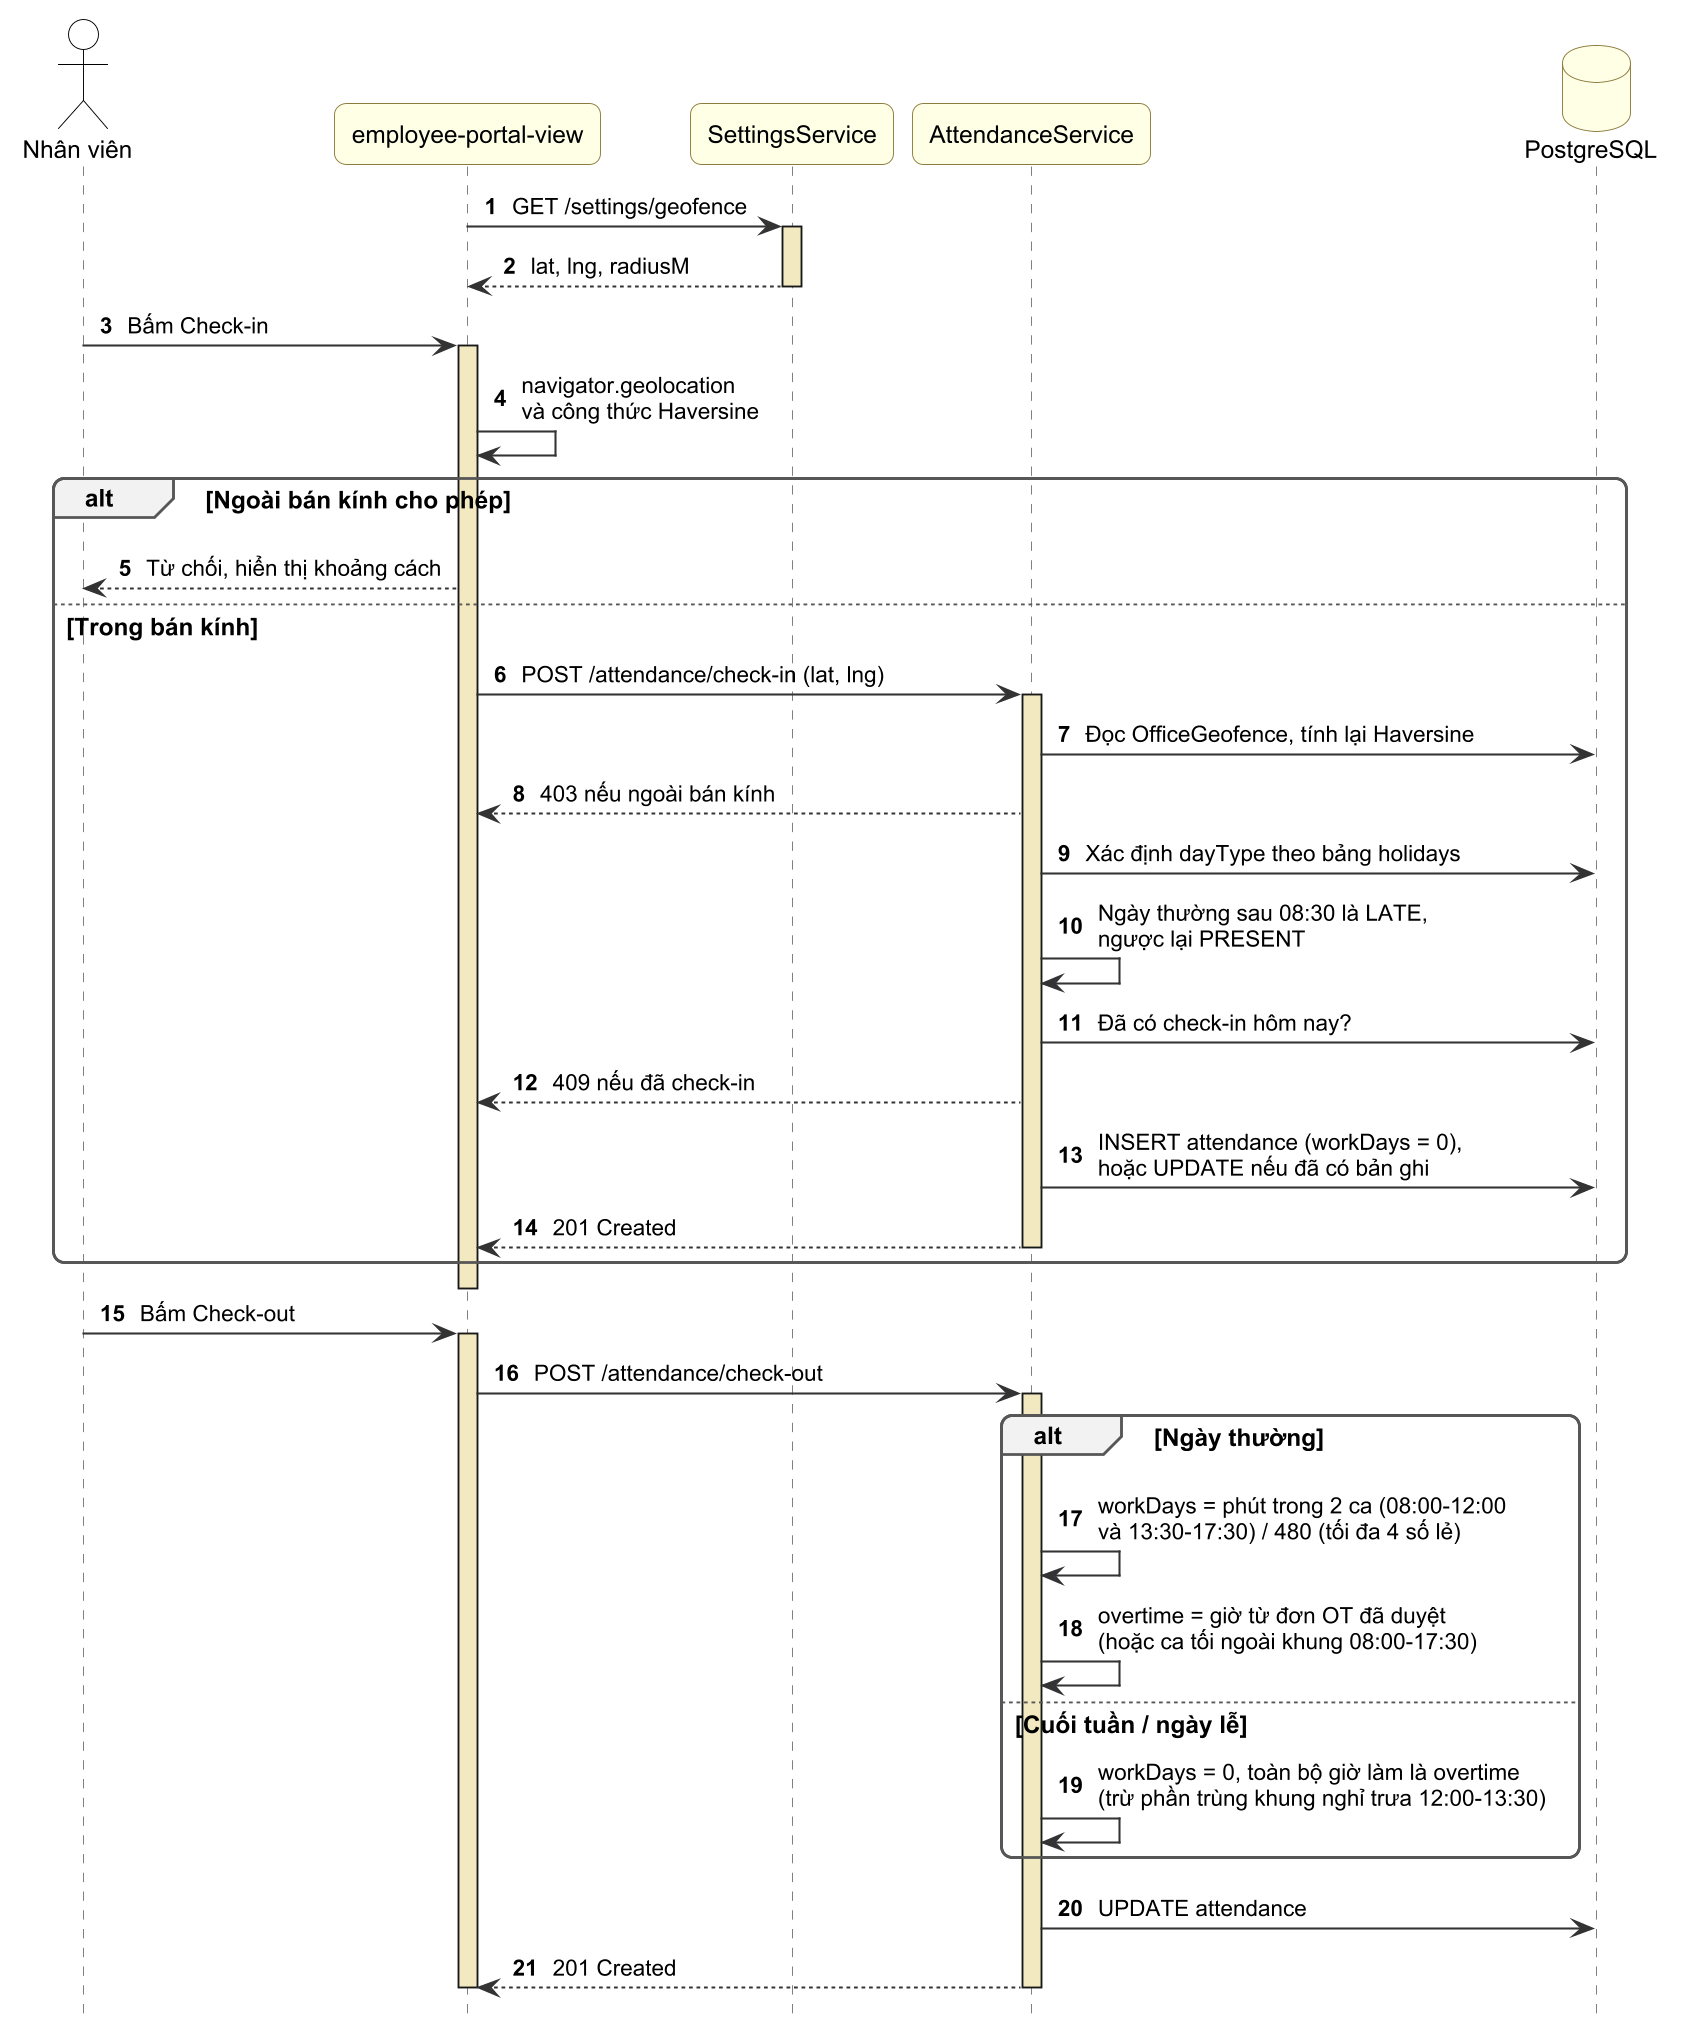

The diagram above was rendered by PlantUML. Its source (embedded in the PNG):
@startuml
skinparamlocked dpi 180
!include _style.iuml
autonumber
hide footbox
actor "Nhân viên" as E
participant "employee-portal-view" as W
participant "SettingsService" as S
participant "AttendanceService" as A
database "PostgreSQL" as DB
W -> S : GET /settings/geofence
activate S
S --> W : lat, lng, radiusM
deactivate S
E -> W : Bấm Check-in
activate W
W -> W : navigator.geolocation\nvà công thức Haversine
alt Ngoài bán kính cho phép
  W --> E : Từ chối, hiển thị khoảng cách
else Trong bán kính
  W -> A : POST /attendance/check-in (lat, lng)
  activate A
  A -> DB : Đọc OfficeGeofence, tính lại Haversine
  A --> W : 403 nếu ngoài bán kính
  A -> DB : Xác định dayType theo bảng holidays
  A -> A : Ngày thường sau 08:30 là LATE,\nngược lại PRESENT
  A -> DB : Đã có check-in hôm nay?
  A --> W : 409 nếu đã check-in
  A -> DB : INSERT attendance (workDays = 0),\nhoặc UPDATE nếu đã có bản ghi
  A --> W : 201 Created
  deactivate A
end
deactivate W
E -> W : Bấm Check-out
activate W
W -> A : POST /attendance/check-out
activate A
alt Ngày thường
  A -> A : workDays = phút trong 2 ca (08:00-12:00\nvà 13:30-17:30) / 480 (tối đa 4 số lẻ)
  A -> A : overtime = giờ từ đơn OT đã duyệt\n(hoặc ca tối ngoài khung 08:00-17:30)
else Cuối tuần / ngày lễ
  A -> A : workDays = 0, toàn bộ giờ làm là overtime\n(trừ phần trùng khung nghỉ trưa 12:00-13:30)
end
A -> DB : UPDATE attendance
A --> W : 201 Created
deactivate A
deactivate W
@enduml